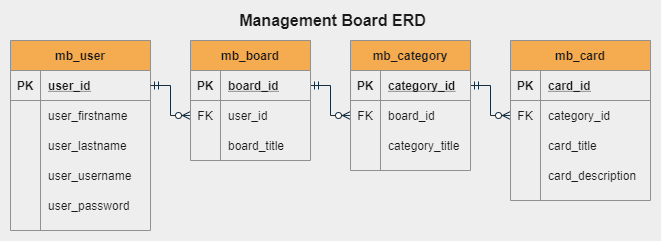

The diagram above was exported from draw.io. Its source (the exported page's mxGraphModel, read from the mxfile embedded in the PNG):
<mxGraphModel dx="806" dy="816" grid="1" gridSize="10" guides="1" tooltips="1" connect="1" arrows="1" fold="1" page="1" pageScale="1" pageWidth="850" pageHeight="1100" background="#EEEEEE" math="0" shadow="0">
  <root>
    <mxCell id="0" />
    <mxCell id="1" parent="0" />
    <mxCell id="Mch8yDM0V4C6ooZWS-Wh-1" value="mb_user" style="shape=table;startSize=30;container=1;collapsible=1;childLayout=tableLayout;fixedRows=1;rowLines=0;fontStyle=1;align=center;resizeLast=1;fillColor=#F5AB50;strokeColor=#909090;fontColor=#1A1A1A;" parent="1" vertex="1">
      <mxGeometry x="40" y="40" width="140" height="190" as="geometry" />
    </mxCell>
    <mxCell id="Mch8yDM0V4C6ooZWS-Wh-2" value="" style="shape=partialRectangle;collapsible=0;dropTarget=0;pointerEvents=0;fillColor=none;top=0;left=0;bottom=1;right=0;points=[[0,0.5],[1,0.5]];portConstraint=eastwest;strokeColor=#909090;fontColor=#1A1A1A;" parent="Mch8yDM0V4C6ooZWS-Wh-1" vertex="1">
      <mxGeometry y="30" width="140" height="30" as="geometry" />
    </mxCell>
    <mxCell id="Mch8yDM0V4C6ooZWS-Wh-3" value="PK" style="shape=partialRectangle;connectable=0;fillColor=none;top=0;left=0;bottom=0;right=0;fontStyle=1;overflow=hidden;strokeColor=#909090;fontColor=#1A1A1A;" parent="Mch8yDM0V4C6ooZWS-Wh-2" vertex="1">
      <mxGeometry width="30" height="30" as="geometry" />
    </mxCell>
    <mxCell id="Mch8yDM0V4C6ooZWS-Wh-4" value="user_id" style="shape=partialRectangle;connectable=0;fillColor=none;top=0;left=0;bottom=0;right=0;align=left;spacingLeft=6;fontStyle=5;overflow=hidden;strokeColor=#909090;fontColor=#1A1A1A;" parent="Mch8yDM0V4C6ooZWS-Wh-2" vertex="1">
      <mxGeometry x="30" width="110" height="30" as="geometry" />
    </mxCell>
    <mxCell id="Mch8yDM0V4C6ooZWS-Wh-5" value="" style="shape=partialRectangle;collapsible=0;dropTarget=0;pointerEvents=0;fillColor=none;top=0;left=0;bottom=0;right=0;points=[[0,0.5],[1,0.5]];portConstraint=eastwest;strokeColor=#909090;fontColor=#1A1A1A;" parent="Mch8yDM0V4C6ooZWS-Wh-1" vertex="1">
      <mxGeometry y="60" width="140" height="30" as="geometry" />
    </mxCell>
    <mxCell id="Mch8yDM0V4C6ooZWS-Wh-6" value="" style="shape=partialRectangle;connectable=0;fillColor=none;top=0;left=0;bottom=0;right=0;editable=1;overflow=hidden;strokeColor=#909090;fontColor=#1A1A1A;" parent="Mch8yDM0V4C6ooZWS-Wh-5" vertex="1">
      <mxGeometry width="30" height="30" as="geometry" />
    </mxCell>
    <mxCell id="Mch8yDM0V4C6ooZWS-Wh-7" value="user_firstname" style="shape=partialRectangle;connectable=0;fillColor=none;top=0;left=0;bottom=0;right=0;align=left;spacingLeft=6;overflow=hidden;strokeColor=#909090;fontColor=#1A1A1A;" parent="Mch8yDM0V4C6ooZWS-Wh-5" vertex="1">
      <mxGeometry x="30" width="110" height="30" as="geometry" />
    </mxCell>
    <mxCell id="Mch8yDM0V4C6ooZWS-Wh-8" value="" style="shape=partialRectangle;collapsible=0;dropTarget=0;pointerEvents=0;fillColor=none;top=0;left=0;bottom=0;right=0;points=[[0,0.5],[1,0.5]];portConstraint=eastwest;strokeColor=#909090;fontColor=#1A1A1A;" parent="Mch8yDM0V4C6ooZWS-Wh-1" vertex="1">
      <mxGeometry y="90" width="140" height="30" as="geometry" />
    </mxCell>
    <mxCell id="Mch8yDM0V4C6ooZWS-Wh-9" value="" style="shape=partialRectangle;connectable=0;fillColor=none;top=0;left=0;bottom=0;right=0;editable=1;overflow=hidden;strokeColor=#909090;fontColor=#1A1A1A;" parent="Mch8yDM0V4C6ooZWS-Wh-8" vertex="1">
      <mxGeometry width="30" height="30" as="geometry" />
    </mxCell>
    <mxCell id="Mch8yDM0V4C6ooZWS-Wh-10" value="user_lastname" style="shape=partialRectangle;connectable=0;fillColor=none;top=0;left=0;bottom=0;right=0;align=left;spacingLeft=6;overflow=hidden;strokeColor=#909090;fontColor=#1A1A1A;" parent="Mch8yDM0V4C6ooZWS-Wh-8" vertex="1">
      <mxGeometry x="30" width="110" height="30" as="geometry" />
    </mxCell>
    <mxCell id="Mch8yDM0V4C6ooZWS-Wh-11" value="" style="shape=partialRectangle;collapsible=0;dropTarget=0;pointerEvents=0;fillColor=none;top=0;left=0;bottom=0;right=0;points=[[0,0.5],[1,0.5]];portConstraint=eastwest;strokeColor=#909090;fontColor=#1A1A1A;" parent="Mch8yDM0V4C6ooZWS-Wh-1" vertex="1">
      <mxGeometry y="120" width="140" height="30" as="geometry" />
    </mxCell>
    <mxCell id="Mch8yDM0V4C6ooZWS-Wh-12" value="" style="shape=partialRectangle;connectable=0;fillColor=none;top=0;left=0;bottom=0;right=0;editable=1;overflow=hidden;strokeColor=#909090;fontColor=#1A1A1A;" parent="Mch8yDM0V4C6ooZWS-Wh-11" vertex="1">
      <mxGeometry width="30" height="30" as="geometry" />
    </mxCell>
    <mxCell id="Mch8yDM0V4C6ooZWS-Wh-13" value="user_username" style="shape=partialRectangle;connectable=0;fillColor=none;top=0;left=0;bottom=0;right=0;align=left;spacingLeft=6;overflow=hidden;strokeColor=#909090;fontColor=#1A1A1A;" parent="Mch8yDM0V4C6ooZWS-Wh-11" vertex="1">
      <mxGeometry x="30" width="110" height="30" as="geometry" />
    </mxCell>
    <mxCell id="Mch8yDM0V4C6ooZWS-Wh-14" value="" style="shape=partialRectangle;collapsible=0;dropTarget=0;pointerEvents=0;fillColor=none;top=0;left=0;bottom=0;right=0;points=[[0,0.5],[1,0.5]];portConstraint=eastwest;strokeColor=#909090;fontColor=#1A1A1A;" parent="Mch8yDM0V4C6ooZWS-Wh-1" vertex="1">
      <mxGeometry y="150" width="140" height="30" as="geometry" />
    </mxCell>
    <mxCell id="Mch8yDM0V4C6ooZWS-Wh-15" value="" style="shape=partialRectangle;connectable=0;fillColor=none;top=0;left=0;bottom=0;right=0;editable=1;overflow=hidden;strokeColor=#909090;fontColor=#1A1A1A;" parent="Mch8yDM0V4C6ooZWS-Wh-14" vertex="1">
      <mxGeometry width="30" height="30" as="geometry" />
    </mxCell>
    <mxCell id="Mch8yDM0V4C6ooZWS-Wh-16" value="user_password" style="shape=partialRectangle;connectable=0;fillColor=none;top=0;left=0;bottom=0;right=0;align=left;spacingLeft=6;overflow=hidden;strokeColor=#909090;fontColor=#1A1A1A;" parent="Mch8yDM0V4C6ooZWS-Wh-14" vertex="1">
      <mxGeometry x="30" width="110" height="30" as="geometry" />
    </mxCell>
    <mxCell id="Mch8yDM0V4C6ooZWS-Wh-33" style="edgeStyle=orthogonalEdgeStyle;rounded=0;orthogonalLoop=1;jettySize=auto;html=1;exitX=0;exitY=0.5;exitDx=0;exitDy=0;entryX=1;entryY=0.5;entryDx=0;entryDy=0;endArrow=ERmandOne;endFill=0;startArrow=ERzeroToMany;startFill=1;strokeColor=#182E3E;fontColor=#1A1A1A;labelBackgroundColor=#EEEEEE;" parent="1" source="Mch8yDM0V4C6ooZWS-Wh-30" target="Mch8yDM0V4C6ooZWS-Wh-2" edge="1">
      <mxGeometry relative="1" as="geometry" />
    </mxCell>
    <mxCell id="Mch8yDM0V4C6ooZWS-Wh-47" style="edgeStyle=orthogonalEdgeStyle;rounded=0;orthogonalLoop=1;jettySize=auto;html=1;exitX=0;exitY=0.5;exitDx=0;exitDy=0;entryX=1;entryY=0.5;entryDx=0;entryDy=0;startArrow=ERzeroToMany;startFill=1;endArrow=ERmandOne;endFill=0;strokeColor=#182E3E;fontColor=#1A1A1A;labelBackgroundColor=#EEEEEE;" parent="1" source="Mch8yDM0V4C6ooZWS-Wh-38" target="Mch8yDM0V4C6ooZWS-Wh-18" edge="1">
      <mxGeometry relative="1" as="geometry" />
    </mxCell>
    <mxCell id="Mch8yDM0V4C6ooZWS-Wh-61" style="edgeStyle=orthogonalEdgeStyle;rounded=0;orthogonalLoop=1;jettySize=auto;html=1;exitX=0;exitY=0.5;exitDx=0;exitDy=0;entryX=1;entryY=0.5;entryDx=0;entryDy=0;startArrow=ERzeroToMany;startFill=1;endArrow=ERmandOne;endFill=0;strokeColor=#182E3E;fontColor=#1A1A1A;labelBackgroundColor=#EEEEEE;" parent="1" source="Mch8yDM0V4C6ooZWS-Wh-52" target="Mch8yDM0V4C6ooZWS-Wh-35" edge="1">
      <mxGeometry relative="1" as="geometry" />
    </mxCell>
    <mxCell id="6FtDQhhCmPX9kNPYUGTD-1" value="&lt;b&gt;&lt;font style=&quot;font-size: 16px&quot;&gt;Management Board ERD&lt;/font&gt;&lt;/b&gt;" style="text;html=1;strokeColor=none;fillColor=none;align=center;verticalAlign=middle;whiteSpace=wrap;rounded=0;sketch=0;fontColor=#1A1A1A;" vertex="1" parent="1">
      <mxGeometry x="250" y="10" width="225" height="20" as="geometry" />
    </mxCell>
    <mxCell id="Mch8yDM0V4C6ooZWS-Wh-17" value="mb_board" style="shape=table;startSize=30;container=1;collapsible=1;childLayout=tableLayout;fixedRows=1;rowLines=0;fontStyle=1;align=center;resizeLast=1;fillColor=#F5AB50;strokeColor=#909090;fontColor=#1A1A1A;" parent="1" vertex="1">
      <mxGeometry x="220" y="40" width="120" height="120" as="geometry" />
    </mxCell>
    <mxCell id="Mch8yDM0V4C6ooZWS-Wh-18" value="" style="shape=partialRectangle;collapsible=0;dropTarget=0;pointerEvents=0;fillColor=none;top=0;left=0;bottom=1;right=0;points=[[0,0.5],[1,0.5]];portConstraint=eastwest;strokeColor=#909090;fontColor=#1A1A1A;" parent="Mch8yDM0V4C6ooZWS-Wh-17" vertex="1">
      <mxGeometry y="30" width="120" height="30" as="geometry" />
    </mxCell>
    <mxCell id="Mch8yDM0V4C6ooZWS-Wh-19" value="PK" style="shape=partialRectangle;connectable=0;fillColor=none;top=0;left=0;bottom=0;right=0;fontStyle=1;overflow=hidden;strokeColor=#909090;fontColor=#1A1A1A;" parent="Mch8yDM0V4C6ooZWS-Wh-18" vertex="1">
      <mxGeometry width="30" height="30" as="geometry" />
    </mxCell>
    <mxCell id="Mch8yDM0V4C6ooZWS-Wh-20" value="board_id" style="shape=partialRectangle;connectable=0;fillColor=none;top=0;left=0;bottom=0;right=0;align=left;spacingLeft=6;fontStyle=5;overflow=hidden;strokeColor=#909090;fontColor=#1A1A1A;" parent="Mch8yDM0V4C6ooZWS-Wh-18" vertex="1">
      <mxGeometry x="30" width="90" height="30" as="geometry" />
    </mxCell>
    <mxCell id="Mch8yDM0V4C6ooZWS-Wh-30" value="" style="shape=partialRectangle;collapsible=0;dropTarget=0;pointerEvents=0;fillColor=none;top=0;left=0;bottom=0;right=0;points=[[0,0.5],[1,0.5]];portConstraint=eastwest;strokeColor=#909090;fontColor=#1A1A1A;" parent="Mch8yDM0V4C6ooZWS-Wh-17" vertex="1">
      <mxGeometry y="60" width="120" height="30" as="geometry" />
    </mxCell>
    <mxCell id="Mch8yDM0V4C6ooZWS-Wh-31" value="FK" style="shape=partialRectangle;connectable=0;fillColor=none;top=0;left=0;bottom=0;right=0;editable=1;overflow=hidden;strokeColor=#909090;fontColor=#1A1A1A;" parent="Mch8yDM0V4C6ooZWS-Wh-30" vertex="1">
      <mxGeometry width="30" height="30" as="geometry" />
    </mxCell>
    <mxCell id="Mch8yDM0V4C6ooZWS-Wh-32" value="user_id" style="shape=partialRectangle;connectable=0;fillColor=none;top=0;left=0;bottom=0;right=0;align=left;spacingLeft=6;overflow=hidden;strokeColor=#909090;fontColor=#1A1A1A;" parent="Mch8yDM0V4C6ooZWS-Wh-30" vertex="1">
      <mxGeometry x="30" width="90" height="30" as="geometry" />
    </mxCell>
    <mxCell id="Mch8yDM0V4C6ooZWS-Wh-21" value="" style="shape=partialRectangle;collapsible=0;dropTarget=0;pointerEvents=0;fillColor=none;top=0;left=0;bottom=0;right=0;points=[[0,0.5],[1,0.5]];portConstraint=eastwest;strokeColor=#909090;fontColor=#1A1A1A;" parent="Mch8yDM0V4C6ooZWS-Wh-17" vertex="1">
      <mxGeometry y="90" width="120" height="30" as="geometry" />
    </mxCell>
    <mxCell id="Mch8yDM0V4C6ooZWS-Wh-22" value="" style="shape=partialRectangle;connectable=0;fillColor=none;top=0;left=0;bottom=0;right=0;editable=1;overflow=hidden;strokeColor=#909090;fontColor=#1A1A1A;" parent="Mch8yDM0V4C6ooZWS-Wh-21" vertex="1">
      <mxGeometry width="30" height="30" as="geometry" />
    </mxCell>
    <mxCell id="Mch8yDM0V4C6ooZWS-Wh-23" value="board_title" style="shape=partialRectangle;connectable=0;fillColor=none;top=0;left=0;bottom=0;right=0;align=left;spacingLeft=6;overflow=hidden;strokeColor=#909090;fontColor=#1A1A1A;" parent="Mch8yDM0V4C6ooZWS-Wh-21" vertex="1">
      <mxGeometry x="30" width="90" height="30" as="geometry" />
    </mxCell>
    <mxCell id="Mch8yDM0V4C6ooZWS-Wh-34" value="mb_category" style="shape=table;startSize=30;container=1;collapsible=1;childLayout=tableLayout;fixedRows=1;rowLines=0;fontStyle=1;align=center;resizeLast=1;fillColor=#F5AB50;strokeColor=#909090;fontColor=#1A1A1A;" parent="1" vertex="1">
      <mxGeometry x="380" y="40" width="120" height="130" as="geometry" />
    </mxCell>
    <mxCell id="Mch8yDM0V4C6ooZWS-Wh-35" value="" style="shape=partialRectangle;collapsible=0;dropTarget=0;pointerEvents=0;fillColor=none;top=0;left=0;bottom=1;right=0;points=[[0,0.5],[1,0.5]];portConstraint=eastwest;strokeColor=#909090;fontColor=#1A1A1A;" parent="Mch8yDM0V4C6ooZWS-Wh-34" vertex="1">
      <mxGeometry y="30" width="120" height="30" as="geometry" />
    </mxCell>
    <mxCell id="Mch8yDM0V4C6ooZWS-Wh-36" value="PK" style="shape=partialRectangle;connectable=0;fillColor=none;top=0;left=0;bottom=0;right=0;fontStyle=1;overflow=hidden;strokeColor=#909090;fontColor=#1A1A1A;" parent="Mch8yDM0V4C6ooZWS-Wh-35" vertex="1">
      <mxGeometry width="30" height="30" as="geometry" />
    </mxCell>
    <mxCell id="Mch8yDM0V4C6ooZWS-Wh-37" value="category_id" style="shape=partialRectangle;connectable=0;fillColor=none;top=0;left=0;bottom=0;right=0;align=left;spacingLeft=6;fontStyle=5;overflow=hidden;strokeColor=#909090;fontColor=#1A1A1A;" parent="Mch8yDM0V4C6ooZWS-Wh-35" vertex="1">
      <mxGeometry x="30" width="90" height="30" as="geometry" />
    </mxCell>
    <mxCell id="Mch8yDM0V4C6ooZWS-Wh-38" value="" style="shape=partialRectangle;collapsible=0;dropTarget=0;pointerEvents=0;fillColor=none;top=0;left=0;bottom=0;right=0;points=[[0,0.5],[1,0.5]];portConstraint=eastwest;strokeColor=#909090;fontColor=#1A1A1A;" parent="Mch8yDM0V4C6ooZWS-Wh-34" vertex="1">
      <mxGeometry y="60" width="120" height="30" as="geometry" />
    </mxCell>
    <mxCell id="Mch8yDM0V4C6ooZWS-Wh-39" value="FK" style="shape=partialRectangle;connectable=0;fillColor=none;top=0;left=0;bottom=0;right=0;editable=1;overflow=hidden;strokeColor=#909090;fontColor=#1A1A1A;" parent="Mch8yDM0V4C6ooZWS-Wh-38" vertex="1">
      <mxGeometry width="30" height="30" as="geometry" />
    </mxCell>
    <mxCell id="Mch8yDM0V4C6ooZWS-Wh-40" value="board_id" style="shape=partialRectangle;connectable=0;fillColor=none;top=0;left=0;bottom=0;right=0;align=left;spacingLeft=6;overflow=hidden;strokeColor=#909090;fontColor=#1A1A1A;" parent="Mch8yDM0V4C6ooZWS-Wh-38" vertex="1">
      <mxGeometry x="30" width="90" height="30" as="geometry" />
    </mxCell>
    <mxCell id="Mch8yDM0V4C6ooZWS-Wh-41" value="" style="shape=partialRectangle;collapsible=0;dropTarget=0;pointerEvents=0;fillColor=none;top=0;left=0;bottom=0;right=0;points=[[0,0.5],[1,0.5]];portConstraint=eastwest;strokeColor=#909090;fontColor=#1A1A1A;" parent="Mch8yDM0V4C6ooZWS-Wh-34" vertex="1">
      <mxGeometry y="90" width="120" height="30" as="geometry" />
    </mxCell>
    <mxCell id="Mch8yDM0V4C6ooZWS-Wh-42" value="" style="shape=partialRectangle;connectable=0;fillColor=none;top=0;left=0;bottom=0;right=0;editable=1;overflow=hidden;strokeColor=#909090;fontColor=#1A1A1A;" parent="Mch8yDM0V4C6ooZWS-Wh-41" vertex="1">
      <mxGeometry width="30" height="30" as="geometry" />
    </mxCell>
    <mxCell id="Mch8yDM0V4C6ooZWS-Wh-43" value="category_title" style="shape=partialRectangle;connectable=0;fillColor=none;top=0;left=0;bottom=0;right=0;align=left;spacingLeft=6;overflow=hidden;strokeColor=#909090;fontColor=#1A1A1A;" parent="Mch8yDM0V4C6ooZWS-Wh-41" vertex="1">
      <mxGeometry x="30" width="90" height="30" as="geometry" />
    </mxCell>
    <mxCell id="Mch8yDM0V4C6ooZWS-Wh-48" value="mb_card" style="shape=table;startSize=30;container=1;collapsible=1;childLayout=tableLayout;fixedRows=1;rowLines=0;fontStyle=1;align=center;resizeLast=1;fillColor=#F5AB50;strokeColor=#909090;fontColor=#1A1A1A;" parent="1" vertex="1">
      <mxGeometry x="540" y="40" width="140" height="160" as="geometry" />
    </mxCell>
    <mxCell id="Mch8yDM0V4C6ooZWS-Wh-49" value="" style="shape=partialRectangle;collapsible=0;dropTarget=0;pointerEvents=0;fillColor=none;top=0;left=0;bottom=1;right=0;points=[[0,0.5],[1,0.5]];portConstraint=eastwest;strokeColor=#909090;fontColor=#1A1A1A;" parent="Mch8yDM0V4C6ooZWS-Wh-48" vertex="1">
      <mxGeometry y="30" width="140" height="30" as="geometry" />
    </mxCell>
    <mxCell id="Mch8yDM0V4C6ooZWS-Wh-50" value="PK" style="shape=partialRectangle;connectable=0;fillColor=none;top=0;left=0;bottom=0;right=0;fontStyle=1;overflow=hidden;strokeColor=#909090;fontColor=#1A1A1A;" parent="Mch8yDM0V4C6ooZWS-Wh-49" vertex="1">
      <mxGeometry width="30" height="30" as="geometry" />
    </mxCell>
    <mxCell id="Mch8yDM0V4C6ooZWS-Wh-51" value="card_id" style="shape=partialRectangle;connectable=0;fillColor=none;top=0;left=0;bottom=0;right=0;align=left;spacingLeft=6;fontStyle=5;overflow=hidden;strokeColor=#909090;fontColor=#1A1A1A;" parent="Mch8yDM0V4C6ooZWS-Wh-49" vertex="1">
      <mxGeometry x="30" width="110" height="30" as="geometry" />
    </mxCell>
    <mxCell id="Mch8yDM0V4C6ooZWS-Wh-52" value="" style="shape=partialRectangle;collapsible=0;dropTarget=0;pointerEvents=0;fillColor=none;top=0;left=0;bottom=0;right=0;points=[[0,0.5],[1,0.5]];portConstraint=eastwest;strokeColor=#909090;fontColor=#1A1A1A;" parent="Mch8yDM0V4C6ooZWS-Wh-48" vertex="1">
      <mxGeometry y="60" width="140" height="30" as="geometry" />
    </mxCell>
    <mxCell id="Mch8yDM0V4C6ooZWS-Wh-53" value="FK" style="shape=partialRectangle;connectable=0;fillColor=none;top=0;left=0;bottom=0;right=0;editable=1;overflow=hidden;strokeColor=#909090;fontColor=#1A1A1A;" parent="Mch8yDM0V4C6ooZWS-Wh-52" vertex="1">
      <mxGeometry width="30" height="30" as="geometry" />
    </mxCell>
    <mxCell id="Mch8yDM0V4C6ooZWS-Wh-54" value="category_id" style="shape=partialRectangle;connectable=0;fillColor=none;top=0;left=0;bottom=0;right=0;align=left;spacingLeft=6;overflow=hidden;strokeColor=#909090;fontColor=#1A1A1A;" parent="Mch8yDM0V4C6ooZWS-Wh-52" vertex="1">
      <mxGeometry x="30" width="110" height="30" as="geometry" />
    </mxCell>
    <mxCell id="Mch8yDM0V4C6ooZWS-Wh-55" value="" style="shape=partialRectangle;collapsible=0;dropTarget=0;pointerEvents=0;fillColor=none;top=0;left=0;bottom=0;right=0;points=[[0,0.5],[1,0.5]];portConstraint=eastwest;strokeColor=#909090;fontColor=#1A1A1A;" parent="Mch8yDM0V4C6ooZWS-Wh-48" vertex="1">
      <mxGeometry y="90" width="140" height="30" as="geometry" />
    </mxCell>
    <mxCell id="Mch8yDM0V4C6ooZWS-Wh-56" value="" style="shape=partialRectangle;connectable=0;fillColor=none;top=0;left=0;bottom=0;right=0;editable=1;overflow=hidden;strokeColor=#909090;fontColor=#1A1A1A;" parent="Mch8yDM0V4C6ooZWS-Wh-55" vertex="1">
      <mxGeometry width="30" height="30" as="geometry" />
    </mxCell>
    <mxCell id="Mch8yDM0V4C6ooZWS-Wh-57" value="card_title" style="shape=partialRectangle;connectable=0;fillColor=none;top=0;left=0;bottom=0;right=0;align=left;spacingLeft=6;overflow=hidden;strokeColor=#909090;fontColor=#1A1A1A;" parent="Mch8yDM0V4C6ooZWS-Wh-55" vertex="1">
      <mxGeometry x="30" width="110" height="30" as="geometry" />
    </mxCell>
    <mxCell id="Mch8yDM0V4C6ooZWS-Wh-58" value="" style="shape=partialRectangle;collapsible=0;dropTarget=0;pointerEvents=0;fillColor=none;top=0;left=0;bottom=0;right=0;points=[[0,0.5],[1,0.5]];portConstraint=eastwest;strokeColor=#909090;fontColor=#1A1A1A;" parent="Mch8yDM0V4C6ooZWS-Wh-48" vertex="1">
      <mxGeometry y="120" width="140" height="30" as="geometry" />
    </mxCell>
    <mxCell id="Mch8yDM0V4C6ooZWS-Wh-59" value="" style="shape=partialRectangle;connectable=0;fillColor=none;top=0;left=0;bottom=0;right=0;editable=1;overflow=hidden;strokeColor=#909090;fontColor=#1A1A1A;" parent="Mch8yDM0V4C6ooZWS-Wh-58" vertex="1">
      <mxGeometry width="30" height="30" as="geometry" />
    </mxCell>
    <mxCell id="Mch8yDM0V4C6ooZWS-Wh-60" value="card_description" style="shape=partialRectangle;connectable=0;fillColor=none;top=0;left=0;bottom=0;right=0;align=left;spacingLeft=6;overflow=hidden;strokeColor=#909090;fontColor=#1A1A1A;" parent="Mch8yDM0V4C6ooZWS-Wh-58" vertex="1">
      <mxGeometry x="30" width="110" height="30" as="geometry" />
    </mxCell>
  </root>
</mxGraphModel>